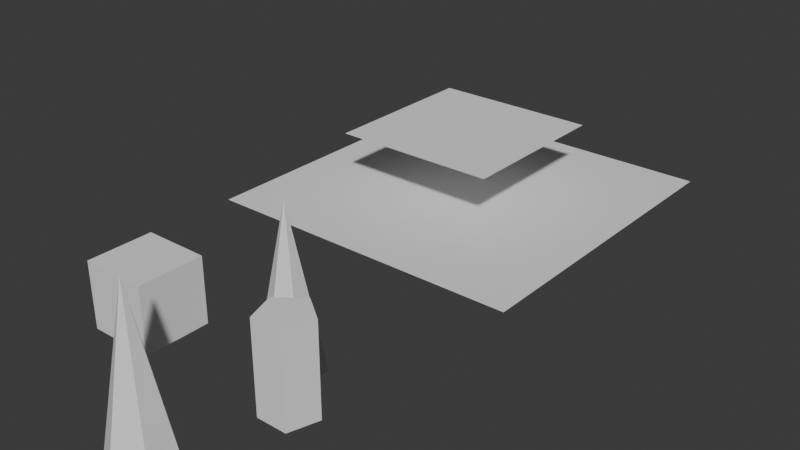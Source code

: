 # Source: collection_assets.blend  (saved by Blender 5.2.26; exported with 4.5.12 LTS)
import bpy
from mathutils import Matrix  # noqa: F401  (used for matrix-valued properties, if any)

bpy.ops.wm.read_factory_settings(use_empty=True)
scene = bpy.context.scene
scene.name = 'Scene'

# ---- collections
col_coll_154707 = bpy.data.collections.new('Coll_154707'); scene.collection.children.link(col_coll_154707)
col_coll_154707_data = bpy.data.collections.new('Coll_154707_Data'); col_coll_154707.children.link(col_coll_154707_data)
col_coll_155006 = bpy.data.collections.new('Coll_155006'); scene.collection.children.link(col_coll_155006)
col_coll_155006_a = bpy.data.collections.new('Coll_155006_A'); col_coll_155006.children.link(col_coll_155006_a)
col_coll_155006_b = bpy.data.collections.new('Coll_155006_B'); col_coll_155006.children.link(col_coll_155006_b)

# ---- world
world_world = bpy.data.worlds.new('World'); scene.world = world_world
world_world.use_nodes = True; world_world.node_tree.nodes.clear()
_N = world_world.node_tree.nodes; _L = world_world.node_tree.links
n0 = _N.new('ShaderNodeOutputWorld'); n0.name = 'World Output'; n0.location = (200, 100)
n1 = _N.new('ShaderNodeBackground'); n1.name = 'Background'; n1.location = (-200, 100)
n1.inputs[0].default_value = (0.05088, 0.05088, 0.05088, 1.0)
_L.new(n1.outputs[0], n0.inputs[0])
n0.is_active_output = True
world_world.color = (0.05088, 0.05088, 0.05088)
world_world.sun_shadow_jitter_overblur = 0.0

# ---- meshes
me_plane_a = bpy.data.meshes.new('Plane_A')
me_plane_a.from_pydata([(-0.5, -0.5, 0.0), (0.5, -0.5, 0.0), (-0.5, 0.5, 0.0), (0.5, 0.5, 0.0)], [], [(0, 1, 3, 2)])
_uv = me_plane_a.uv_layers.new(name='UVMap')
_uv.uv.foreach_set('vector', [0.0, 0.0, 1.0, 0.0, 1.0, 1.0, 0.0, 1.0])
me_plane_a.update()
me_plane_b = bpy.data.meshes.new('Plane_B')
me_plane_b.from_pydata([(-0.25, -0.25, 0.0), (0.25, -0.25, 0.0), (-0.25, 0.25, 0.0), (0.25, 0.25, 0.0)], [], [(0, 1, 3, 2)])
_uv = me_plane_b.uv_layers.new(name='UVMap')
_uv.uv.foreach_set('vector', [0.0, 0.0, 1.0, 0.0, 1.0, 1.0, 0.0, 1.0])
me_plane_b.update()
me_cube = bpy.data.meshes.new('Cube')
me_cube.from_pydata([(-0.1, -0.1, -0.1), (-0.1, -0.1, 0.1), (-0.1, 0.1, -0.1), (-0.1, 0.1, 0.1), (0.1, -0.1, -0.1), (0.1, -0.1, 0.1), (0.1, 0.1, -0.1), (0.1, 0.1, 0.1)], [], [(0, 1, 3, 2), (2, 3, 7, 6), (6, 7, 5, 4), (4, 5, 1, 0), (2, 6, 4, 0), (7, 3, 1, 5)])
_uv = me_cube.uv_layers.new(name='UVMap')
_uv.uv.foreach_set('vector', [0.375, 0.0, 0.625, 0.0, 0.625, 0.25, 0.375, 0.25, 0.375, 0.25, 0.625, 0.25, 0.625, 0.5, 0.375, 0.5, 0.375, 0.5, 0.625, 0.5, 0.625, 0.75, 0.375, 0.75, 0.375, 0.75, 0.625, 0.75, 0.625, 1.0, 0.375, 1.0, 0.125, 0.5, 0.375, 0.5, 0.375, 0.75, 0.125, 0.75, 0.625, 0.5, 0.875, 0.5, 0.875, 0.75, 0.625, 0.75])
me_cube.update()
me_cylinder = bpy.data.meshes.new('Cylinder')
me_cylinder.from_pydata([(0.0, 0.08, -0.1375), (0.0, 0.08, 0.1375), (0.07608, 0.02472, -0.1375), (0.07608, 0.02472, 0.1375), (0.04702, -0.06472, -0.1375), (0.04702, -0.06472, 0.1375), (-0.04702, -0.06472, -0.1375), (-0.04702, -0.06472, 0.1375), (-0.07608, 0.02472, -0.1375), (-0.07608, 0.02472, 0.1375)], [], [(0, 1, 3, 2), (2, 3, 5, 4), (4, 5, 7, 6), (3, 1, 9, 7, 5), (6, 7, 9, 8), (8, 9, 1, 0), (0, 2, 4, 6, 8)])
_uv = me_cylinder.uv_layers.new(name='UVMap')
_uv.uv.foreach_set('vector', [1.0, 0.5, 1.0, 1.0, 0.8, 1.0, 0.8, 0.5, 0.8, 0.5, 0.8, 1.0, 0.6, 1.0, 0.6, 0.5, 0.6, 0.5, 0.6, 1.0, 0.4, 1.0, 0.4, 0.5, 0.4783, 0.3242, 0.25, 0.49, 0.02175, 0.3242, 0.1089, 0.05584, 0.3911, 0.05584, 0.4, 0.5, 0.4, 1.0, 0.2, 1.0, 0.2, 0.5, 0.2, 0.5, 0.2, 1.0, 2.98e-08, 1.0, 2.98e-08, 0.5, 0.75, 0.49, 0.9783, 0.3242, 0.8911, 0.05584, 0.6089, 0.05584, 0.5217, 0.3242])
me_cylinder.update()
me_cone = bpy.data.meshes.new('Cone')
me_cone.from_pydata([(0.0, 0.1, -0.25), (0.0866, 0.05, -0.25), (0.0866, -0.05, -0.25), (0.0, -0.1, -0.25), (-0.0866, -0.05, -0.25), (-0.0866, 0.05, -0.25), (0.0, 0.0, 0.25)], [], [(0, 6, 1), (1, 6, 2), (2, 6, 3), (3, 6, 4), (0, 1, 2, 3, 4, 5), (4, 6, 5), (5, 6, 0)])
_uv = me_cone.uv_layers.new(name='UVMap')
_uv.uv.foreach_set('vector', [0.25, 0.49, 0.25, 0.25, 0.4578, 0.37, 0.4578, 0.37, 0.25, 0.25, 0.4578, 0.13, 0.4578, 0.13, 0.25, 0.25, 0.25, 0.01, 0.25, 0.01, 0.25, 0.25, 0.04215, 0.13, 0.75, 0.49, 0.9578, 0.37, 0.9578, 0.13, 0.75, 0.01, 0.5422, 0.13, 0.5422, 0.37, 0.04215, 0.13, 0.25, 0.25, 0.04215, 0.37, 0.04215, 0.37, 0.25, 0.25, 0.25, 0.49])
me_cone.update()

# ---- objects
ob_coll_154707_data_instance = bpy.data.objects.new('Coll_154707_Data_Instance', None)
ob_plane_a = bpy.data.objects.new('Plane_A', me_plane_a)
ob_plane_b = bpy.data.objects.new('Plane_B', me_plane_b)
ob_coll_155006_a_instance = bpy.data.objects.new('Coll_155006_A_Instance', None)
ob_cube = bpy.data.objects.new('Cube', me_cube)
ob_cylinder = bpy.data.objects.new('Cylinder', me_cylinder)
ob_coll_155006_b = bpy.data.objects.new('Coll_155006_B', None)
ob_cone = bpy.data.objects.new('Cone', me_cone)

# ---- transforms, parenting, visibility, modifiers, constraints
ob_coll_154707_data_instance.location = (2.0, 0.0, 0.0)
ob_coll_154707_data_instance.empty_display_size = 0.25
ob_coll_154707_data_instance.instance_type = 'COLLECTION'
ob_plane_a.location = (0.0, 1.0, 0.0)
ob_plane_b.location = (0.0, 1.0, 0.2)
ob_coll_155006_a_instance.location = (4.0, 0.0, 0.0)
ob_coll_155006_a_instance.empty_display_size = 0.25
ob_coll_155006_a_instance.instance_type = 'COLLECTION'
ob_cube.location = (-0.25, 0.0, 0.0)
ob_cylinder.location = (0.25, 0.0, 0.0)
ob_coll_155006_b.location = (0.0, -0.5, 0.0)
ob_coll_155006_b.empty_display_size = 0.25
ob_coll_155006_b.instance_type = 'COLLECTION'
ob_cone.location = (0.0, 0.25, 0.0)
ob_coll_154707_data_instance.instance_collection = col_coll_154707_data
ob_coll_155006_a_instance.instance_collection = col_coll_155006_a
ob_coll_155006_b.instance_collection = col_coll_155006_b

# ---- collection membership
col_coll_154707.objects.link(ob_coll_154707_data_instance)
col_coll_154707_data.objects.link(ob_plane_a)
col_coll_154707_data.objects.link(ob_plane_b)
col_coll_155006.objects.link(ob_coll_155006_a_instance)
col_coll_155006_a.objects.link(ob_cube)
col_coll_155006_a.objects.link(ob_cylinder)
col_coll_155006_a.objects.link(ob_coll_155006_b)
col_coll_155006_b.objects.link(ob_cone)

# ---- scene / render settings (as saved in the file)
scene.frame_start = 1; scene.frame_end = 250; scene.frame_set(1)
scene.render.engine = 'CYCLES'
scene.render.resolution_percentage = 50
scene.render.preview_pixel_size = '1'
scene.render.use_high_quality_normals = True
scene.render.bake_bias = 0.0
scene.render.bake_samples = 0
scene.cycles.use_denoising = False
scene.cycles.samples = 32
scene.cycles.sampling_pattern = 'TABULATED_SOBOL'
scene.cycles.blur_glossy = 0.1
scene.cycles.max_bounces = 180
scene.cycles.diffuse_bounces = 10
scene.cycles.glossy_bounces = 100
scene.cycles.transmission_bounces = 36
scene.cycles.volume_bounces = 2
scene.cycles.transparent_max_bounces = 19
scene.cycles.sample_clamp_indirect = 0.0
scene.eevee.volumetric_tile_size = '2'
scene.eevee.use_volumetric_shadows = True
scene.eevee.use_volume_custom_range = False
scene.eevee.gtao_quality = 1.0
scene.eevee.fast_gi_thickness_far = 0.0
scene.eevee.fast_gi_quality = 1.0
scene.eevee.fast_gi_resolution = '1'
scene.eevee.shadow_pool_size = '1024'
scene.eevee.ray_tracing_options.resolution_scale = '1'
scene.eevee.ray_tracing_options.screen_trace_quality = 1.0
scene.eevee.use_raytracing = True
bpy.context.view_layer.update()

# ---- added for rendering (the .blend has no active camera and no usable light): camera, sun
cam_auto = bpy.data.cameras.new('AutoCamera')
cam_auto.lens = 50.0
cam_auto.sensor_width = 36.0
cam_auto.clip_end = 1000.0
ob_auto_camera = bpy.data.objects.new('AutoCamera', cam_auto)
scene.collection.objects.link(ob_auto_camera)
ob_auto_camera.location = (1.80597, -1.46716, 1.44477)
ob_auto_camera.rotation_euler = (1.09748, -7.21219e-08, 0.694738)
scene.camera = ob_auto_camera
light_auto_sun = bpy.data.lights.new('AutoSun', 'SUN')
light_auto_sun.energy = 3.0
light_auto_sun.angle = 0.0523599
ob_auto_sun = bpy.data.objects.new('AutoSun', light_auto_sun)
scene.collection.objects.link(ob_auto_sun)
ob_auto_sun.rotation_euler = (0.872665, 0.174533, 0.523599)
bpy.context.view_layer.update()
